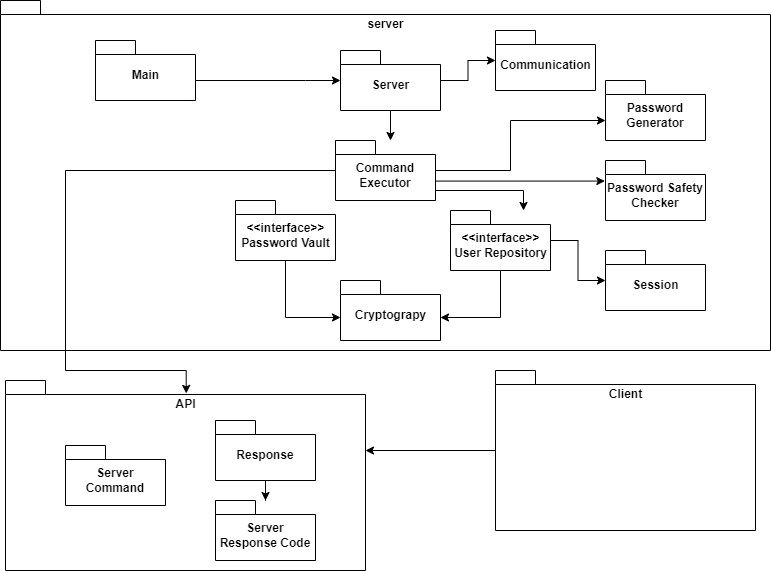

The diagram above was exported from draw.io. Its source (the exported page's mxGraphModel, read from the mxfile embedded in the PNG):
<mxGraphModel dx="1038" dy="578" grid="1" gridSize="10" guides="1" tooltips="1" connect="1" arrows="1" fold="1" page="1" pageScale="1" pageWidth="850" pageHeight="1100" math="0" shadow="0">
  <root>
    <mxCell id="0" />
    <mxCell id="1" parent="0" />
    <mxCell id="O9IDW4k24PA_8rRORlj9-1" value="server" style="shape=folder;fontStyle=1;spacingTop=10;tabWidth=40;tabHeight=14;tabPosition=left;html=1;verticalAlign=top;" parent="1" vertex="1">
      <mxGeometry x="35" y="20" width="770" height="350" as="geometry" />
    </mxCell>
    <mxCell id="c7xm0dvA0F_bh3CniF7z-9" style="edgeStyle=orthogonalEdgeStyle;rounded=0;orthogonalLoop=1;jettySize=auto;html=1;" parent="1" source="O9IDW4k24PA_8rRORlj9-2" edge="1">
      <mxGeometry relative="1" as="geometry">
        <mxPoint x="400" y="470" as="targetPoint" />
        <Array as="points">
          <mxPoint x="406" y="470" />
        </Array>
      </mxGeometry>
    </mxCell>
    <mxCell id="O9IDW4k24PA_8rRORlj9-2" value="Client" style="shape=folder;fontStyle=1;spacingTop=10;tabWidth=40;tabHeight=14;tabPosition=left;html=1;horizontal=1;verticalAlign=top;" parent="1" vertex="1">
      <mxGeometry x="530" y="390" width="260" height="160" as="geometry" />
    </mxCell>
    <mxCell id="O9IDW4k24PA_8rRORlj9-3" value="API" style="shape=folder;fontStyle=1;spacingTop=10;tabWidth=40;tabHeight=14;tabPosition=left;html=1;verticalAlign=top;" parent="1" vertex="1">
      <mxGeometry x="40" y="400" width="360" height="190" as="geometry" />
    </mxCell>
    <mxCell id="c7xm0dvA0F_bh3CniF7z-17" style="edgeStyle=orthogonalEdgeStyle;rounded=0;orthogonalLoop=1;jettySize=auto;html=1;endArrow=classic;endFill=1;" parent="1" source="O9IDW4k24PA_8rRORlj9-4" edge="1">
      <mxGeometry relative="1" as="geometry">
        <mxPoint x="425" y="160" as="targetPoint" />
      </mxGeometry>
    </mxCell>
    <mxCell id="c7xm0dvA0F_bh3CniF7z-19" style="edgeStyle=orthogonalEdgeStyle;rounded=0;orthogonalLoop=1;jettySize=auto;html=1;endArrow=classic;endFill=1;" parent="1" source="O9IDW4k24PA_8rRORlj9-4" target="c7xm0dvA0F_bh3CniF7z-18" edge="1">
      <mxGeometry relative="1" as="geometry" />
    </mxCell>
    <mxCell id="O9IDW4k24PA_8rRORlj9-4" value="Server" style="shape=folder;fontStyle=1;spacingTop=10;tabWidth=40;tabHeight=14;tabPosition=left;html=1;" parent="1" vertex="1">
      <mxGeometry x="375" y="70" width="100" height="60" as="geometry" />
    </mxCell>
    <mxCell id="c7xm0dvA0F_bh3CniF7z-13" style="edgeStyle=orthogonalEdgeStyle;rounded=0;orthogonalLoop=1;jettySize=auto;html=1;entryX=0;entryY=0;entryDx=0;entryDy=37;entryPerimeter=0;" parent="1" source="O9IDW4k24PA_8rRORlj9-6" target="O9IDW4k24PA_8rRORlj9-9" edge="1">
      <mxGeometry relative="1" as="geometry">
        <Array as="points">
          <mxPoint x="320" y="337" />
        </Array>
      </mxGeometry>
    </mxCell>
    <mxCell id="O9IDW4k24PA_8rRORlj9-6" value="&amp;lt;&amp;lt;interface&amp;gt;&amp;gt;&lt;br&gt;Password Vault" style="shape=folder;fontStyle=1;spacingTop=10;tabWidth=40;tabHeight=14;tabPosition=left;html=1;" parent="1" vertex="1">
      <mxGeometry x="270" y="220" width="100" height="60" as="geometry" />
    </mxCell>
    <mxCell id="O9IDW4k24PA_8rRORlj9-15" style="edgeStyle=orthogonalEdgeStyle;rounded=0;orthogonalLoop=1;jettySize=auto;html=1;" parent="1" source="O9IDW4k24PA_8rRORlj9-7" target="O9IDW4k24PA_8rRORlj9-13" edge="1">
      <mxGeometry relative="1" as="geometry" />
    </mxCell>
    <mxCell id="c7xm0dvA0F_bh3CniF7z-14" style="edgeStyle=orthogonalEdgeStyle;rounded=0;orthogonalLoop=1;jettySize=auto;html=1;entryX=0;entryY=0;entryDx=100;entryDy=37;entryPerimeter=0;" parent="1" source="O9IDW4k24PA_8rRORlj9-7" target="O9IDW4k24PA_8rRORlj9-9" edge="1">
      <mxGeometry relative="1" as="geometry">
        <Array as="points">
          <mxPoint x="535" y="337" />
        </Array>
      </mxGeometry>
    </mxCell>
    <mxCell id="O9IDW4k24PA_8rRORlj9-7" value="&amp;lt;&amp;lt;interface&amp;gt;&amp;gt;&lt;br&gt;User Repository" style="shape=folder;fontStyle=1;spacingTop=10;tabWidth=40;tabHeight=14;tabPosition=left;html=1;" parent="1" vertex="1">
      <mxGeometry x="485" y="230" width="100" height="60" as="geometry" />
    </mxCell>
    <mxCell id="O9IDW4k24PA_8rRORlj9-8" value="Password Generator" style="shape=folder;fontStyle=1;spacingTop=10;tabWidth=40;tabHeight=14;tabPosition=left;html=1;whiteSpace=wrap;" parent="1" vertex="1">
      <mxGeometry x="640" y="100" width="100" height="60" as="geometry" />
    </mxCell>
    <mxCell id="O9IDW4k24PA_8rRORlj9-9" value="Cryptograpy" style="shape=folder;fontStyle=1;spacingTop=10;tabWidth=40;tabHeight=14;tabPosition=left;html=1;" parent="1" vertex="1">
      <mxGeometry x="375" y="300" width="100" height="60" as="geometry" />
    </mxCell>
    <mxCell id="O9IDW4k24PA_8rRORlj9-11" value="Password Safety Checker" style="shape=folder;fontStyle=1;spacingTop=10;tabWidth=40;tabHeight=14;tabPosition=left;html=1;whiteSpace=wrap;" parent="1" vertex="1">
      <mxGeometry x="640" y="180" width="100" height="60" as="geometry" />
    </mxCell>
    <mxCell id="O9IDW4k24PA_8rRORlj9-19" style="edgeStyle=orthogonalEdgeStyle;rounded=0;orthogonalLoop=1;jettySize=auto;html=1;exitX=0;exitY=0;exitDx=100;exitDy=25.5;exitPerimeter=0;" parent="1" source="O9IDW4k24PA_8rRORlj9-12" target="O9IDW4k24PA_8rRORlj9-7" edge="1">
      <mxGeometry relative="1" as="geometry">
        <mxPoint x="558" y="280" as="targetPoint" />
        <Array as="points">
          <mxPoint x="428" y="210" />
          <mxPoint x="558" y="210" />
        </Array>
      </mxGeometry>
    </mxCell>
    <mxCell id="c7xm0dvA0F_bh3CniF7z-11" style="edgeStyle=orthogonalEdgeStyle;rounded=0;orthogonalLoop=1;jettySize=auto;html=1;entryX=0.502;entryY=0.068;entryDx=0;entryDy=0;entryPerimeter=0;" parent="1" source="O9IDW4k24PA_8rRORlj9-12" target="O9IDW4k24PA_8rRORlj9-3" edge="1">
      <mxGeometry relative="1" as="geometry">
        <Array as="points">
          <mxPoint x="100" y="190" />
          <mxPoint x="100" y="390" />
          <mxPoint x="221" y="390" />
        </Array>
      </mxGeometry>
    </mxCell>
    <mxCell id="c7xm0dvA0F_bh3CniF7z-15" style="edgeStyle=orthogonalEdgeStyle;rounded=0;orthogonalLoop=1;jettySize=auto;html=1;endArrow=classic;endFill=1;exitX=0;exitY=0;exitDx=100;exitDy=14;exitPerimeter=0;" parent="1" source="O9IDW4k24PA_8rRORlj9-12" edge="1">
      <mxGeometry relative="1" as="geometry">
        <mxPoint x="640" y="140" as="targetPoint" />
        <Array as="points">
          <mxPoint x="470" y="190" />
          <mxPoint x="545" y="190" />
          <mxPoint x="545" y="140" />
          <mxPoint x="640" y="140" />
        </Array>
      </mxGeometry>
    </mxCell>
    <mxCell id="c7xm0dvA0F_bh3CniF7z-16" style="edgeStyle=orthogonalEdgeStyle;rounded=0;orthogonalLoop=1;jettySize=auto;html=1;endArrow=classic;endFill=1;entryX=-0.007;entryY=0.343;entryDx=0;entryDy=0;entryPerimeter=0;" parent="1" source="O9IDW4k24PA_8rRORlj9-12" target="O9IDW4k24PA_8rRORlj9-11" edge="1">
      <mxGeometry relative="1" as="geometry">
        <mxPoint x="640" y="185" as="targetPoint" />
        <Array as="points">
          <mxPoint x="639" y="201" />
        </Array>
      </mxGeometry>
    </mxCell>
    <mxCell id="O9IDW4k24PA_8rRORlj9-12" value="Command Executor" style="shape=folder;fontStyle=1;spacingTop=10;tabWidth=40;tabHeight=14;tabPosition=left;html=1;whiteSpace=wrap;" parent="1" vertex="1">
      <mxGeometry x="370" y="160" width="100" height="60" as="geometry" />
    </mxCell>
    <mxCell id="O9IDW4k24PA_8rRORlj9-13" value="Session" style="shape=folder;fontStyle=1;spacingTop=10;tabWidth=40;tabHeight=14;tabPosition=left;html=1;" parent="1" vertex="1">
      <mxGeometry x="640" y="270" width="100" height="60" as="geometry" />
    </mxCell>
    <mxCell id="O9IDW4k24PA_8rRORlj9-28" value="Server Command" style="shape=folder;fontStyle=1;spacingTop=10;tabWidth=40;tabHeight=14;tabPosition=left;html=1;whiteSpace=wrap;" parent="1" vertex="1">
      <mxGeometry x="100" y="465" width="100" height="60" as="geometry" />
    </mxCell>
    <mxCell id="O9IDW4k24PA_8rRORlj9-29" value="Server Response Code" style="shape=folder;fontStyle=1;spacingTop=10;tabWidth=40;tabHeight=14;tabPosition=left;html=1;whiteSpace=wrap;" parent="1" vertex="1">
      <mxGeometry x="250" y="520" width="100" height="60" as="geometry" />
    </mxCell>
    <mxCell id="c7xm0dvA0F_bh3CniF7z-3" style="edgeStyle=orthogonalEdgeStyle;rounded=0;orthogonalLoop=1;jettySize=auto;html=1;" parent="1" source="c7xm0dvA0F_bh3CniF7z-1" target="O9IDW4k24PA_8rRORlj9-4" edge="1">
      <mxGeometry relative="1" as="geometry">
        <Array as="points">
          <mxPoint x="340" y="100" />
          <mxPoint x="340" y="100" />
        </Array>
      </mxGeometry>
    </mxCell>
    <mxCell id="c7xm0dvA0F_bh3CniF7z-1" value="Main" style="shape=folder;fontStyle=1;spacingTop=10;tabWidth=40;tabHeight=14;tabPosition=left;html=1;" parent="1" vertex="1">
      <mxGeometry x="130" y="60" width="100" height="60" as="geometry" />
    </mxCell>
    <mxCell id="c7xm0dvA0F_bh3CniF7z-8" style="edgeStyle=orthogonalEdgeStyle;rounded=0;orthogonalLoop=1;jettySize=auto;html=1;" parent="1" source="c7xm0dvA0F_bh3CniF7z-7" target="O9IDW4k24PA_8rRORlj9-29" edge="1">
      <mxGeometry relative="1" as="geometry" />
    </mxCell>
    <mxCell id="c7xm0dvA0F_bh3CniF7z-7" value="Response" style="shape=folder;fontStyle=1;spacingTop=10;tabWidth=40;tabHeight=14;tabPosition=left;html=1;whiteSpace=wrap;" parent="1" vertex="1">
      <mxGeometry x="250" y="440" width="100" height="60" as="geometry" />
    </mxCell>
    <mxCell id="c7xm0dvA0F_bh3CniF7z-18" value="Communication" style="shape=folder;fontStyle=1;spacingTop=10;tabWidth=40;tabHeight=14;tabPosition=left;html=1;" parent="1" vertex="1">
      <mxGeometry x="530" y="50" width="100" height="60" as="geometry" />
    </mxCell>
  </root>
</mxGraphModel>